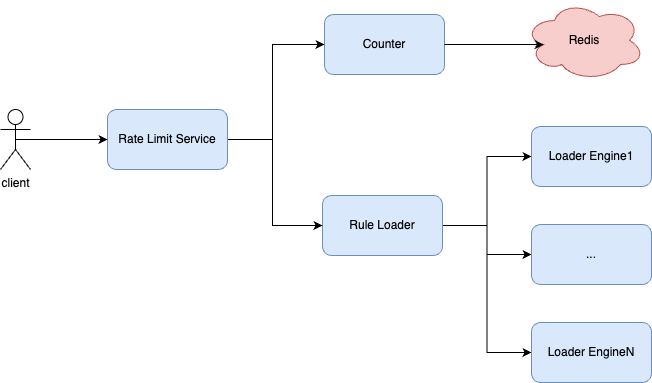

The diagram above was exported from draw.io. Its source (the exported page's mxGraphModel, read from the mxfile embedded in the PNG):
<mxGraphModel dx="787" dy="609" grid="0" gridSize="10" guides="1" tooltips="1" connect="1" arrows="1" fold="1" page="1" pageScale="1" pageWidth="2339" pageHeight="3300" math="0" shadow="0">
  <root>
    <mxCell id="0" />
    <mxCell id="1" parent="0" />
    <mxCell id="tGCJjFlb3daMBYxSCNkN-1" value="Counter" style="rounded=1;whiteSpace=wrap;html=1;fillColor=#dae8fc;strokeColor=#6c8ebf;" vertex="1" parent="1">
      <mxGeometry x="867" y="402" width="120" height="60" as="geometry" />
    </mxCell>
    <mxCell id="tGCJjFlb3daMBYxSCNkN-13" style="edgeStyle=orthogonalEdgeStyle;rounded=0;orthogonalLoop=1;jettySize=auto;html=1;exitX=1;exitY=0.5;exitDx=0;exitDy=0;entryX=0;entryY=0.5;entryDx=0;entryDy=0;" edge="1" parent="1" source="tGCJjFlb3daMBYxSCNkN-2" target="tGCJjFlb3daMBYxSCNkN-10">
      <mxGeometry relative="1" as="geometry" />
    </mxCell>
    <mxCell id="tGCJjFlb3daMBYxSCNkN-14" style="edgeStyle=orthogonalEdgeStyle;rounded=0;orthogonalLoop=1;jettySize=auto;html=1;exitX=1;exitY=0.5;exitDx=0;exitDy=0;" edge="1" parent="1" source="tGCJjFlb3daMBYxSCNkN-2" target="tGCJjFlb3daMBYxSCNkN-12">
      <mxGeometry relative="1" as="geometry" />
    </mxCell>
    <mxCell id="tGCJjFlb3daMBYxSCNkN-15" style="edgeStyle=orthogonalEdgeStyle;rounded=0;orthogonalLoop=1;jettySize=auto;html=1;exitX=1;exitY=0.5;exitDx=0;exitDy=0;entryX=0;entryY=0.5;entryDx=0;entryDy=0;" edge="1" parent="1" source="tGCJjFlb3daMBYxSCNkN-2" target="tGCJjFlb3daMBYxSCNkN-11">
      <mxGeometry relative="1" as="geometry" />
    </mxCell>
    <mxCell id="tGCJjFlb3daMBYxSCNkN-2" value="Rule Loader" style="rounded=1;whiteSpace=wrap;html=1;fillColor=#dae8fc;strokeColor=#6c8ebf;" vertex="1" parent="1">
      <mxGeometry x="865" y="583" width="120" height="60" as="geometry" />
    </mxCell>
    <mxCell id="tGCJjFlb3daMBYxSCNkN-5" style="edgeStyle=orthogonalEdgeStyle;rounded=0;orthogonalLoop=1;jettySize=auto;html=1;exitX=1;exitY=0.5;exitDx=0;exitDy=0;entryX=0;entryY=0.5;entryDx=0;entryDy=0;" edge="1" parent="1" source="tGCJjFlb3daMBYxSCNkN-3" target="tGCJjFlb3daMBYxSCNkN-2">
      <mxGeometry relative="1" as="geometry">
        <Array as="points">
          <mxPoint x="815" y="527" />
          <mxPoint x="815" y="613" />
        </Array>
      </mxGeometry>
    </mxCell>
    <mxCell id="tGCJjFlb3daMBYxSCNkN-16" style="edgeStyle=orthogonalEdgeStyle;rounded=0;orthogonalLoop=1;jettySize=auto;html=1;exitX=1;exitY=0.5;exitDx=0;exitDy=0;entryX=0;entryY=0.5;entryDx=0;entryDy=0;" edge="1" parent="1" source="tGCJjFlb3daMBYxSCNkN-3" target="tGCJjFlb3daMBYxSCNkN-1">
      <mxGeometry relative="1" as="geometry">
        <Array as="points">
          <mxPoint x="815" y="527" />
          <mxPoint x="815" y="432" />
        </Array>
      </mxGeometry>
    </mxCell>
    <mxCell id="tGCJjFlb3daMBYxSCNkN-3" value="Rate Limit Service" style="rounded=1;whiteSpace=wrap;html=1;fillColor=#dae8fc;strokeColor=#6c8ebf;" vertex="1" parent="1">
      <mxGeometry x="650" y="497" width="120" height="60" as="geometry" />
    </mxCell>
    <mxCell id="tGCJjFlb3daMBYxSCNkN-6" value="Redis" style="ellipse;shape=cloud;whiteSpace=wrap;html=1;fillColor=#f8cecc;strokeColor=#b85450;" vertex="1" parent="1">
      <mxGeometry x="1067" y="388" width="120" height="80" as="geometry" />
    </mxCell>
    <mxCell id="tGCJjFlb3daMBYxSCNkN-9" style="edgeStyle=orthogonalEdgeStyle;rounded=0;orthogonalLoop=1;jettySize=auto;html=1;exitX=0.5;exitY=0.5;exitDx=0;exitDy=0;exitPerimeter=0;" edge="1" parent="1" source="tGCJjFlb3daMBYxSCNkN-8" target="tGCJjFlb3daMBYxSCNkN-3">
      <mxGeometry relative="1" as="geometry" />
    </mxCell>
    <mxCell id="tGCJjFlb3daMBYxSCNkN-8" value="client&lt;div&gt;&lt;br&gt;&lt;/div&gt;" style="shape=umlActor;verticalLabelPosition=bottom;verticalAlign=top;html=1;outlineConnect=0;" vertex="1" parent="1">
      <mxGeometry x="543" y="497" width="30" height="60" as="geometry" />
    </mxCell>
    <mxCell id="tGCJjFlb3daMBYxSCNkN-10" value="Loader Engine1" style="rounded=1;whiteSpace=wrap;html=1;fillColor=#dae8fc;strokeColor=#6c8ebf;" vertex="1" parent="1">
      <mxGeometry x="1074" y="514" width="120" height="60" as="geometry" />
    </mxCell>
    <mxCell id="tGCJjFlb3daMBYxSCNkN-11" value="Loader EngineN" style="rounded=1;whiteSpace=wrap;html=1;fillColor=#dae8fc;strokeColor=#6c8ebf;" vertex="1" parent="1">
      <mxGeometry x="1074" y="710" width="120" height="60" as="geometry" />
    </mxCell>
    <mxCell id="tGCJjFlb3daMBYxSCNkN-12" value="..." style="rounded=1;whiteSpace=wrap;html=1;fillColor=#dae8fc;strokeColor=#6c8ebf;" vertex="1" parent="1">
      <mxGeometry x="1074" y="612" width="120" height="60" as="geometry" />
    </mxCell>
    <mxCell id="tGCJjFlb3daMBYxSCNkN-17" style="edgeStyle=orthogonalEdgeStyle;rounded=0;orthogonalLoop=1;jettySize=auto;html=1;exitX=1;exitY=0.5;exitDx=0;exitDy=0;entryX=0.16;entryY=0.55;entryDx=0;entryDy=0;entryPerimeter=0;" edge="1" parent="1" source="tGCJjFlb3daMBYxSCNkN-1" target="tGCJjFlb3daMBYxSCNkN-6">
      <mxGeometry relative="1" as="geometry" />
    </mxCell>
  </root>
</mxGraphModel>